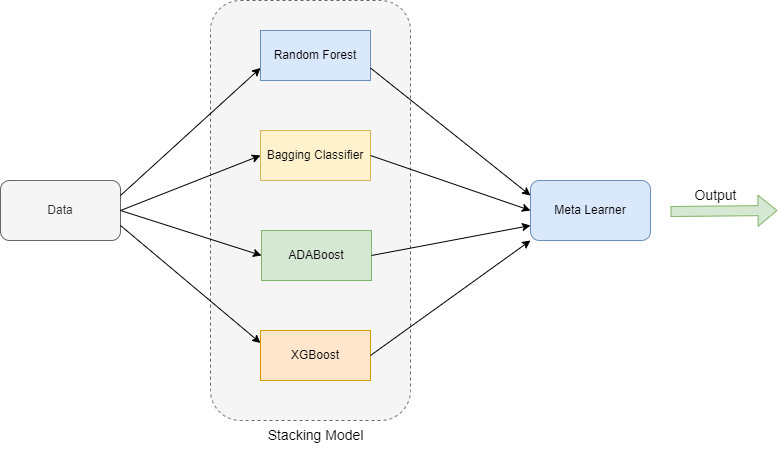

The diagram above was exported from draw.io. Its source (the exported page's mxGraphModel, read from the mxfile embedded in the PNG):
<mxGraphModel dx="1093" dy="567" grid="1" gridSize="10" guides="1" tooltips="1" connect="1" arrows="1" fold="1" page="1" pageScale="1" pageWidth="850" pageHeight="1100" math="0" shadow="0">
  <root>
    <mxCell id="0" />
    <mxCell id="1" parent="0" />
    <mxCell id="9GVIxgY7Eop2HMowLD_v-1" value="Data" style="rounded=1;whiteSpace=wrap;html=1;fillColor=#f5f5f5;strokeColor=#666666;fontColor=#333333;" vertex="1" parent="1">
      <mxGeometry x="70" y="250" width="120" height="60" as="geometry" />
    </mxCell>
    <mxCell id="9GVIxgY7Eop2HMowLD_v-2" value="" style="rounded=1;whiteSpace=wrap;html=1;dashed=1;fillColor=#f5f5f5;fontColor=#333333;strokeColor=#666666;" vertex="1" parent="1">
      <mxGeometry x="280" y="70" width="200" height="420" as="geometry" />
    </mxCell>
    <mxCell id="9GVIxgY7Eop2HMowLD_v-3" value="Random Forest" style="rounded=0;whiteSpace=wrap;html=1;fillColor=#dae8fc;strokeColor=#6c8ebf;" vertex="1" parent="1">
      <mxGeometry x="330" y="100" width="110" height="50" as="geometry" />
    </mxCell>
    <mxCell id="9GVIxgY7Eop2HMowLD_v-4" value="Bagging Classifier" style="rounded=0;whiteSpace=wrap;html=1;fillColor=#fff2cc;strokeColor=#d6b656;" vertex="1" parent="1">
      <mxGeometry x="330" y="200" width="110" height="50" as="geometry" />
    </mxCell>
    <mxCell id="9GVIxgY7Eop2HMowLD_v-5" value="ADABoost" style="rounded=0;whiteSpace=wrap;html=1;fillColor=#d5e8d4;strokeColor=#82b366;" vertex="1" parent="1">
      <mxGeometry x="331" y="300" width="110" height="50" as="geometry" />
    </mxCell>
    <mxCell id="9GVIxgY7Eop2HMowLD_v-6" value="XGBoost" style="rounded=0;whiteSpace=wrap;html=1;fillColor=#ffe6cc;strokeColor=#d79b00;" vertex="1" parent="1">
      <mxGeometry x="330" y="400" width="110" height="50" as="geometry" />
    </mxCell>
    <mxCell id="9GVIxgY7Eop2HMowLD_v-7" value="Meta Learner" style="rounded=1;whiteSpace=wrap;html=1;fillColor=#dae8fc;strokeColor=#6c8ebf;" vertex="1" parent="1">
      <mxGeometry x="600" y="250" width="120" height="60" as="geometry" />
    </mxCell>
    <mxCell id="9GVIxgY7Eop2HMowLD_v-8" value="" style="shape=flexArrow;endArrow=classic;html=1;rounded=0;fillColor=#d5e8d4;strokeColor=#82b366;" edge="1" parent="1">
      <mxGeometry width="50" height="50" relative="1" as="geometry">
        <mxPoint x="740" y="281" as="sourcePoint" />
        <mxPoint x="847" y="280" as="targetPoint" />
      </mxGeometry>
    </mxCell>
    <mxCell id="9GVIxgY7Eop2HMowLD_v-9" value="" style="endArrow=classic;html=1;rounded=0;entryX=0;entryY=0.75;entryDx=0;entryDy=0;exitX=1;exitY=0.25;exitDx=0;exitDy=0;" edge="1" parent="1" source="9GVIxgY7Eop2HMowLD_v-1" target="9GVIxgY7Eop2HMowLD_v-3">
      <mxGeometry width="50" height="50" relative="1" as="geometry">
        <mxPoint x="236" y="278" as="sourcePoint" />
        <mxPoint x="326" y="148" as="targetPoint" />
      </mxGeometry>
    </mxCell>
    <mxCell id="9GVIxgY7Eop2HMowLD_v-11" value="" style="endArrow=classic;html=1;rounded=0;exitX=1;exitY=0.75;exitDx=0;exitDy=0;entryX=0;entryY=0.25;entryDx=0;entryDy=0;" edge="1" parent="1" source="9GVIxgY7Eop2HMowLD_v-1" target="9GVIxgY7Eop2HMowLD_v-6">
      <mxGeometry width="50" height="50" relative="1" as="geometry">
        <mxPoint x="237" y="292" as="sourcePoint" />
        <mxPoint x="320" y="410" as="targetPoint" />
      </mxGeometry>
    </mxCell>
    <mxCell id="9GVIxgY7Eop2HMowLD_v-13" value="" style="endArrow=classic;html=1;rounded=0;exitX=1;exitY=0.5;exitDx=0;exitDy=0;entryX=0;entryY=0.5;entryDx=0;entryDy=0;" edge="1" parent="1" source="9GVIxgY7Eop2HMowLD_v-1" target="9GVIxgY7Eop2HMowLD_v-4">
      <mxGeometry width="50" height="50" relative="1" as="geometry">
        <mxPoint x="220" y="280" as="sourcePoint" />
        <mxPoint x="270" y="230" as="targetPoint" />
      </mxGeometry>
    </mxCell>
    <mxCell id="9GVIxgY7Eop2HMowLD_v-14" value="" style="endArrow=classic;html=1;rounded=0;exitX=1;exitY=0.5;exitDx=0;exitDy=0;entryX=0;entryY=0.5;entryDx=0;entryDy=0;" edge="1" parent="1" source="9GVIxgY7Eop2HMowLD_v-1" target="9GVIxgY7Eop2HMowLD_v-5">
      <mxGeometry width="50" height="50" relative="1" as="geometry">
        <mxPoint x="230" y="300" as="sourcePoint" />
        <mxPoint x="280" y="250" as="targetPoint" />
      </mxGeometry>
    </mxCell>
    <mxCell id="9GVIxgY7Eop2HMowLD_v-15" value="" style="endArrow=classic;html=1;rounded=0;entryX=0;entryY=0.25;entryDx=0;entryDy=0;exitX=1;exitY=0.75;exitDx=0;exitDy=0;" edge="1" parent="1" source="9GVIxgY7Eop2HMowLD_v-3" target="9GVIxgY7Eop2HMowLD_v-7">
      <mxGeometry width="50" height="50" relative="1" as="geometry">
        <mxPoint x="400" y="310" as="sourcePoint" />
        <mxPoint x="450" y="260" as="targetPoint" />
      </mxGeometry>
    </mxCell>
    <mxCell id="9GVIxgY7Eop2HMowLD_v-16" value="" style="endArrow=classic;html=1;rounded=0;entryX=0;entryY=0.5;entryDx=0;entryDy=0;exitX=1;exitY=0.5;exitDx=0;exitDy=0;" edge="1" parent="1" source="9GVIxgY7Eop2HMowLD_v-4" target="9GVIxgY7Eop2HMowLD_v-7">
      <mxGeometry width="50" height="50" relative="1" as="geometry">
        <mxPoint x="400" y="310" as="sourcePoint" />
        <mxPoint x="450" y="260" as="targetPoint" />
      </mxGeometry>
    </mxCell>
    <mxCell id="9GVIxgY7Eop2HMowLD_v-17" value="" style="endArrow=classic;html=1;rounded=0;entryX=0;entryY=0.75;entryDx=0;entryDy=0;exitX=1;exitY=0.5;exitDx=0;exitDy=0;" edge="1" parent="1" source="9GVIxgY7Eop2HMowLD_v-5" target="9GVIxgY7Eop2HMowLD_v-7">
      <mxGeometry width="50" height="50" relative="1" as="geometry">
        <mxPoint x="400" y="310" as="sourcePoint" />
        <mxPoint x="450" y="260" as="targetPoint" />
      </mxGeometry>
    </mxCell>
    <mxCell id="9GVIxgY7Eop2HMowLD_v-18" value="" style="endArrow=classic;html=1;rounded=0;entryX=0;entryY=1;entryDx=0;entryDy=0;exitX=1;exitY=0.5;exitDx=0;exitDy=0;" edge="1" parent="1" source="9GVIxgY7Eop2HMowLD_v-6" target="9GVIxgY7Eop2HMowLD_v-7">
      <mxGeometry width="50" height="50" relative="1" as="geometry">
        <mxPoint x="400" y="310" as="sourcePoint" />
        <mxPoint x="450" y="260" as="targetPoint" />
      </mxGeometry>
    </mxCell>
    <mxCell id="9GVIxgY7Eop2HMowLD_v-19" value="&lt;font style=&quot;font-size: 14px;&quot;&gt;Output&lt;/font&gt;" style="text;html=1;align=center;verticalAlign=middle;resizable=0;points=[];autosize=1;strokeColor=none;fillColor=none;" vertex="1" parent="1">
      <mxGeometry x="750" y="250" width="70" height="30" as="geometry" />
    </mxCell>
    <mxCell id="9GVIxgY7Eop2HMowLD_v-20" value="Stacking Model" style="text;html=1;align=center;verticalAlign=middle;resizable=0;points=[];autosize=1;strokeColor=none;fillColor=none;fontSize=14;" vertex="1" parent="1">
      <mxGeometry x="325" y="490" width="120" height="30" as="geometry" />
    </mxCell>
  </root>
</mxGraphModel>